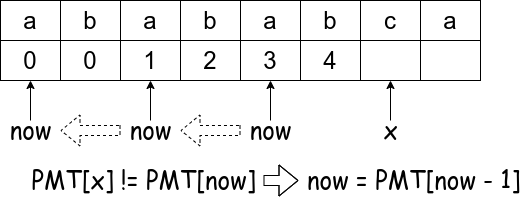

The diagram above was exported from draw.io. Its source (the exported page's mxGraphModel, read from the mxfile embedded in the PNG):
<mxGraphModel dx="1152" dy="807" grid="1" gridSize="10" guides="1" tooltips="1" connect="1" arrows="1" fold="1" page="1" pageScale="1" pageWidth="827" pageHeight="1169" math="0" shadow="0">
  <root>
    <mxCell id="0" />
    <mxCell id="1" parent="0" />
    <mxCell id="21" value="" style="endArrow=classic;html=1;fontSize=24;" edge="1" parent="1">
      <mxGeometry width="50" height="50" relative="1" as="geometry">
        <mxPoint x="390" y="119.99999999999977" as="sourcePoint" />
        <mxPoint x="390" y="79.99999999999977" as="targetPoint" />
      </mxGeometry>
    </mxCell>
    <mxCell id="22" value="" style="endArrow=classic;html=1;fontSize=24;" edge="1" parent="1">
      <mxGeometry width="50" height="50" relative="1" as="geometry">
        <mxPoint x="270" y="119.99999999999977" as="sourcePoint" />
        <mxPoint x="270" y="79.99999999999977" as="targetPoint" />
      </mxGeometry>
    </mxCell>
    <mxCell id="23" value="" style="edgeStyle=orthogonalEdgeStyle;shape=flexArrow;rounded=0;orthogonalLoop=1;jettySize=auto;html=1;fontSize=24;dashed=1;" edge="1" parent="1" source="24" target="31">
      <mxGeometry relative="1" as="geometry" />
    </mxCell>
    <mxCell id="24" value="&lt;font face=&quot;Comic Sans MS&quot;&gt;now&lt;/font&gt;" style="text;html=1;resizable=0;autosize=1;align=center;verticalAlign=middle;points=[];fillColor=none;strokeColor=none;rounded=0;fontSize=24;" vertex="1" parent="1">
      <mxGeometry x="240" y="110" width="60" height="40" as="geometry" />
    </mxCell>
    <mxCell id="25" value="&lt;font face=&quot;Comic Sans MS&quot;&gt;x&lt;/font&gt;" style="text;html=1;resizable=0;autosize=1;align=center;verticalAlign=middle;points=[];fillColor=none;strokeColor=none;rounded=0;fontSize=24;" vertex="1" parent="1">
      <mxGeometry x="375" y="110" width="30" height="40" as="geometry" />
    </mxCell>
    <mxCell id="26" value="" style="edgeStyle=orthogonalEdgeStyle;shape=flexArrow;rounded=0;orthogonalLoop=1;jettySize=auto;html=1;fontSize=24;" edge="1" parent="1" source="27" target="28">
      <mxGeometry relative="1" as="geometry" />
    </mxCell>
    <mxCell id="27" value="&lt;font face=&quot;Comic Sans MS&quot;&gt;PMT[x] != PMT[now]&lt;/font&gt;" style="text;html=1;resizable=0;autosize=1;align=center;verticalAlign=middle;points=[];fillColor=none;strokeColor=none;rounded=0;fontSize=24;" vertex="1" parent="1">
      <mxGeometry x="23" y="160" width="240" height="40" as="geometry" />
    </mxCell>
    <mxCell id="28" value="&lt;font face=&quot;Comic Sans MS&quot;&gt;now = PMT[now - 1]&lt;/font&gt;" style="text;html=1;resizable=0;autosize=1;align=center;verticalAlign=middle;points=[];fillColor=none;strokeColor=none;rounded=0;fontSize=24;" vertex="1" parent="1">
      <mxGeometry x="298" y="160" width="230" height="40" as="geometry" />
    </mxCell>
    <mxCell id="29" value="" style="endArrow=classic;html=1;fontSize=24;" edge="1" parent="1">
      <mxGeometry width="50" height="50" relative="1" as="geometry">
        <mxPoint x="150" y="119.99999999999977" as="sourcePoint" />
        <mxPoint x="150" y="79.99999999999977" as="targetPoint" />
      </mxGeometry>
    </mxCell>
    <mxCell id="30" value="" style="edgeStyle=orthogonalEdgeStyle;shape=flexArrow;rounded=0;orthogonalLoop=1;jettySize=auto;html=1;dashed=1;fontSize=24;" edge="1" parent="1" source="31" target="33">
      <mxGeometry relative="1" as="geometry" />
    </mxCell>
    <mxCell id="31" value="&lt;font face=&quot;Comic Sans MS&quot;&gt;now&lt;/font&gt;" style="text;html=1;resizable=0;autosize=1;align=center;verticalAlign=middle;points=[];fillColor=none;strokeColor=none;rounded=0;fontSize=24;" vertex="1" parent="1">
      <mxGeometry x="120" y="110" width="60" height="40" as="geometry" />
    </mxCell>
    <mxCell id="32" value="" style="endArrow=classic;html=1;fontSize=24;" edge="1" parent="1">
      <mxGeometry width="50" height="50" relative="1" as="geometry">
        <mxPoint x="30" y="119.99999999999977" as="sourcePoint" />
        <mxPoint x="30" y="79.99999999999977" as="targetPoint" />
      </mxGeometry>
    </mxCell>
    <mxCell id="33" value="&lt;font face=&quot;Comic Sans MS&quot;&gt;now&lt;/font&gt;" style="text;html=1;resizable=0;autosize=1;align=center;verticalAlign=middle;points=[];fillColor=none;strokeColor=none;rounded=0;fontSize=24;" vertex="1" parent="1">
      <mxGeometry y="110" width="60" height="40" as="geometry" />
    </mxCell>
    <mxCell id="2" value="" style="shape=table;html=1;whiteSpace=wrap;startSize=0;container=1;collapsible=0;childLayout=tableLayout;" vertex="1" parent="1">
      <mxGeometry width="480" height="80" as="geometry" />
    </mxCell>
    <mxCell id="3" value="" style="shape=partialRectangle;html=1;whiteSpace=wrap;collapsible=0;dropTarget=0;pointerEvents=0;fillColor=none;top=0;left=0;bottom=0;right=0;points=[[0,0.5],[1,0.5]];portConstraint=eastwest;" vertex="1" parent="2">
      <mxGeometry width="480" height="40" as="geometry" />
    </mxCell>
    <mxCell id="4" value="a" style="shape=partialRectangle;html=1;whiteSpace=wrap;connectable=0;overflow=hidden;fillColor=none;top=0;left=0;bottom=0;right=0;fontSize=24;" vertex="1" parent="3">
      <mxGeometry width="60" height="40" as="geometry" />
    </mxCell>
    <mxCell id="5" value="b" style="shape=partialRectangle;html=1;whiteSpace=wrap;connectable=0;overflow=hidden;fillColor=none;top=0;left=0;bottom=0;right=0;fontSize=24;" vertex="1" parent="3">
      <mxGeometry x="60" width="60" height="40" as="geometry" />
    </mxCell>
    <mxCell id="6" value="a" style="shape=partialRectangle;html=1;whiteSpace=wrap;connectable=0;overflow=hidden;fillColor=none;top=0;left=0;bottom=0;right=0;fontSize=24;" vertex="1" parent="3">
      <mxGeometry x="120" width="60" height="40" as="geometry" />
    </mxCell>
    <mxCell id="7" value="b" style="shape=partialRectangle;html=1;whiteSpace=wrap;connectable=0;overflow=hidden;fillColor=none;top=0;left=0;bottom=0;right=0;fontSize=24;" vertex="1" parent="3">
      <mxGeometry x="180" width="60" height="40" as="geometry" />
    </mxCell>
    <mxCell id="8" value="a" style="shape=partialRectangle;html=1;whiteSpace=wrap;connectable=0;overflow=hidden;fillColor=none;top=0;left=0;bottom=0;right=0;fontSize=24;" vertex="1" parent="3">
      <mxGeometry x="240" width="60" height="40" as="geometry" />
    </mxCell>
    <mxCell id="9" value="b" style="shape=partialRectangle;html=1;whiteSpace=wrap;connectable=0;overflow=hidden;fillColor=none;top=0;left=0;bottom=0;right=0;fontSize=24;" vertex="1" parent="3">
      <mxGeometry x="300" width="60" height="40" as="geometry" />
    </mxCell>
    <mxCell id="10" value="c" style="shape=partialRectangle;html=1;whiteSpace=wrap;connectable=0;overflow=hidden;fillColor=none;top=0;left=0;bottom=0;right=0;fontSize=24;" vertex="1" parent="3">
      <mxGeometry x="360" width="60" height="40" as="geometry" />
    </mxCell>
    <mxCell id="11" value="a" style="shape=partialRectangle;html=1;whiteSpace=wrap;connectable=0;overflow=hidden;fillColor=none;top=0;left=0;bottom=0;right=0;fontSize=24;" vertex="1" parent="3">
      <mxGeometry x="420" width="60" height="40" as="geometry" />
    </mxCell>
    <mxCell id="12" value="" style="shape=partialRectangle;html=1;whiteSpace=wrap;collapsible=0;dropTarget=0;pointerEvents=0;fillColor=none;top=0;left=0;bottom=0;right=0;points=[[0,0.5],[1,0.5]];portConstraint=eastwest;" vertex="1" parent="2">
      <mxGeometry y="40" width="480" height="40" as="geometry" />
    </mxCell>
    <mxCell id="13" value="0" style="shape=partialRectangle;html=1;whiteSpace=wrap;connectable=0;overflow=hidden;fillColor=none;top=0;left=0;bottom=0;right=0;fontSize=24;" vertex="1" parent="12">
      <mxGeometry width="60" height="40" as="geometry" />
    </mxCell>
    <mxCell id="14" value="0" style="shape=partialRectangle;html=1;whiteSpace=wrap;connectable=0;overflow=hidden;fillColor=none;top=0;left=0;bottom=0;right=0;fontSize=24;" vertex="1" parent="12">
      <mxGeometry x="60" width="60" height="40" as="geometry" />
    </mxCell>
    <mxCell id="15" value="1" style="shape=partialRectangle;html=1;whiteSpace=wrap;connectable=0;overflow=hidden;fillColor=none;top=0;left=0;bottom=0;right=0;fontSize=24;" vertex="1" parent="12">
      <mxGeometry x="120" width="60" height="40" as="geometry" />
    </mxCell>
    <mxCell id="16" value="2" style="shape=partialRectangle;html=1;whiteSpace=wrap;connectable=0;overflow=hidden;fillColor=none;top=0;left=0;bottom=0;right=0;fontSize=24;" vertex="1" parent="12">
      <mxGeometry x="180" width="60" height="40" as="geometry" />
    </mxCell>
    <mxCell id="17" value="3" style="shape=partialRectangle;html=1;whiteSpace=wrap;connectable=0;overflow=hidden;fillColor=none;top=0;left=0;bottom=0;right=0;fontSize=24;" vertex="1" parent="12">
      <mxGeometry x="240" width="60" height="40" as="geometry" />
    </mxCell>
    <mxCell id="18" value="4" style="shape=partialRectangle;html=1;whiteSpace=wrap;connectable=0;overflow=hidden;fillColor=none;top=0;left=0;bottom=0;right=0;fontSize=24;" vertex="1" parent="12">
      <mxGeometry x="300" width="60" height="40" as="geometry" />
    </mxCell>
    <mxCell id="19" value="" style="shape=partialRectangle;html=1;whiteSpace=wrap;connectable=0;overflow=hidden;fillColor=none;top=0;left=0;bottom=0;right=0;fontSize=24;" vertex="1" parent="12">
      <mxGeometry x="360" width="60" height="40" as="geometry" />
    </mxCell>
    <mxCell id="20" value="" style="shape=partialRectangle;html=1;whiteSpace=wrap;connectable=0;overflow=hidden;fillColor=none;top=0;left=0;bottom=0;right=0;fontSize=24;" vertex="1" parent="12">
      <mxGeometry x="420" width="60" height="40" as="geometry" />
    </mxCell>
  </root>
</mxGraphModel>